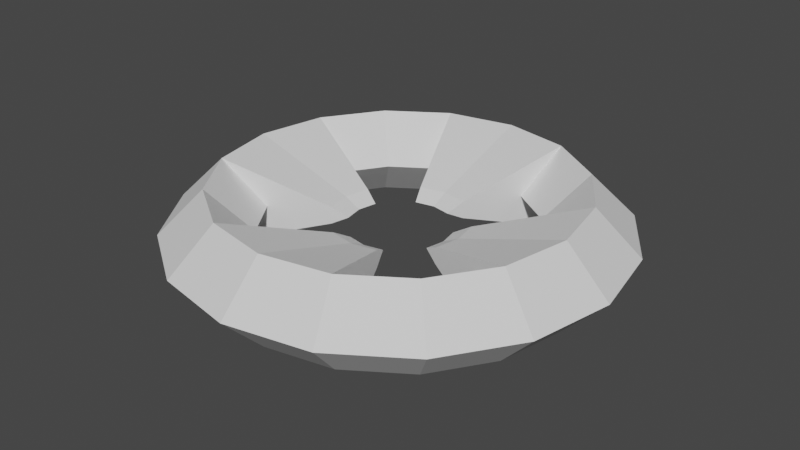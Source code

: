 # Source: WorldPointer.blend  (saved by Blender 3.6.11; exported with 4.5.12 LTS)
import bpy
from mathutils import Matrix  # noqa: F401  (used for matrix-valued properties, if any)

bpy.ops.wm.read_factory_settings(use_empty=True)
scene = bpy.context.scene
scene.name = 'Scene'

# ---- collections
col_collection = bpy.data.collections.new('Collection'); scene.collection.children.link(col_collection)

# ---- world
world_world = bpy.data.worlds.new('World'); scene.world = world_world
world_world.use_nodes = True; world_world.node_tree.nodes.clear()
_N = world_world.node_tree.nodes; _L = world_world.node_tree.links
n0 = _N.new('ShaderNodeOutputWorld'); n0.name = 'World Output'; n0.location = (300, 300)
n1 = _N.new('ShaderNodeBackground'); n1.name = 'Background'; n1.location = (10, 300)
n1.inputs[0].default_value = (0.05088, 0.05088, 0.05088, 1.0)
_L.new(n1.outputs[0], n0.inputs[0])
n0.is_active_output = True
world_world.color = (0.05088, 0.05088, 0.05088)
world_world.use_sun_shadow = False
world_world.sun_shadow_jitter_overblur = 0.0

# ---- meshes
me_torus = bpy.data.meshes.new('Torus')
me_torus.from_pydata([(1.25, 0.0, 0.0), (1.0, 0.0, 0.25), (1.0, 0.0, -0.25), (1.155, 0.4784, 0.0), (0.9239, 0.3827, 0.25), (0.6929, 0.287, 3.062e-17), (0.9239, 0.3827, -0.25), (0.8839, 0.8839, 0.0), (0.7071, 0.7071, 0.25), (0.5303, 0.5303, 3.062e-17), (0.7071, 0.7071, -0.25), (0.4784, 1.155, 0.0), (0.3827, 0.9239, 0.25), (0.287, 0.6929, 3.062e-17), (0.3827, 0.9239, -0.25), (9.437e-08, 1.25, 0.0), (7.55e-08, 1.0, 0.25), (7.55e-08, 1.0, -0.25), (-0.4784, 1.155, 0.0), (-0.3827, 0.9239, 0.25), (-0.287, 0.6929, 3.062e-17), (-0.3827, 0.9239, -0.25), (-0.8839, 0.8839, 0.0), (-0.7071, 0.7071, 0.25), (-0.5303, 0.5303, 3.062e-17), (-0.7071, 0.7071, -0.25), (-1.155, 0.4784, 0.0), (-0.9239, 0.3827, 0.25), (-0.6929, 0.287, 3.062e-17), (-0.9239, 0.3827, -0.25), (-1.25, 1.093e-07, 0.0), (-1.0, 8.742e-08, 0.25), (-1.0, 8.742e-08, -0.25), (-1.155, -0.4784, 0.0), (-0.9239, -0.3827, 0.25), (-0.6929, -0.287, 3.062e-17), (-0.9239, -0.3827, -0.25), (-0.8839, -0.8839, 0.0), (-0.7071, -0.7071, 0.25), (-0.5303, -0.5303, 3.062e-17), (-0.7071, -0.7071, -0.25), (-0.4784, -1.155, 0.0), (-0.3827, -0.9239, 0.25), (-0.287, -0.6929, 3.062e-17), (-0.3827, -0.9239, -0.25), (9.437e-08, -1.25, 0.0), (7.55e-08, -1.0, 0.25), (7.55e-08, -1.0, -0.25), (0.4784, -1.155, 0.0), (0.3827, -0.9239, 0.25), (0.287, -0.6929, 3.062e-17), (0.3827, -0.9239, -0.25), (0.8839, -0.8839, 0.0), (0.7071, -0.7071, 0.25), (0.5303, -0.5303, 3.062e-17), (0.7071, -0.7071, -0.25), (1.155, -0.4784, 0.0), (0.9239, -0.3827, 0.25), (0.6929, -0.287, 3.062e-17), (0.9239, -0.3827, -0.25), (0.286, -6.146e-09, 5.993e-18), (0.3813, -6.146e-09, -0.04894), (0.2642, 0.1094, 5.993e-18), (0.3523, 0.1459, -0.04894), (0.1094, 0.2642, 5.993e-18), (0.1459, 0.3523, -0.04894), (3.388e-08, 0.286, 5.993e-18), (4.108e-08, 0.3813, -0.04894), (-0.1094, 0.2642, 5.993e-18), (-0.1459, 0.3523, -0.04894), (-0.2642, 0.1094, 5.993e-18), (-0.3523, 0.1459, -0.04894), (-0.286, 1.885e-08, 5.993e-18), (-0.3813, 2.719e-08, -0.04894), (-0.2642, -0.1094, 5.993e-18), (-0.3523, -0.1459, -0.04894), (-0.1094, -0.2642, 5.993e-18), (3.388e-08, -0.286, 5.993e-18), (0.1094, -0.2642, 5.993e-18), (0.1459, -0.3523, -0.04894), (0.2642, -0.1094, 5.993e-18), (0.3523, -0.1459, -0.04894), (-0.1459, -0.3523, -0.04894), (4.108e-08, -0.3813, -0.04894), (0.3813, -6.146e-09, 0.04894), (0.3523, 0.1459, 0.04894), (0.1459, 0.3523, 0.04894), (4.108e-08, 0.3813, 0.04894), (-0.1459, 0.3523, 0.04894), (-0.3523, 0.1459, 0.04894), (-0.3813, 2.719e-08, 0.04894), (-0.3523, -0.1459, 0.04894), (-0.1459, -0.3523, 0.04894), (4.108e-08, -0.3813, 0.04894), (0.1459, -0.3523, 0.04894), (0.3523, -0.1459, 0.04894)], [], [(0, 3, 4, 1), (13, 12, 86, 64), (29, 28, 70, 71), (2, 6, 3, 0), (3, 7, 8, 4), (4, 8, 9, 5), (5, 9, 10, 6), (6, 10, 7, 3), (7, 11, 12, 8), (8, 12, 13, 9), (9, 13, 14, 10), (10, 14, 11, 7), (11, 15, 16, 12), (28, 27, 89, 70), (43, 42, 92, 76), (14, 17, 15, 11), (15, 18, 19, 16), (2, 59, 81, 61), (14, 13, 64, 65), (17, 21, 18, 15), (18, 22, 23, 19), (19, 23, 24, 20), (20, 24, 25, 21), (21, 25, 22, 18), (22, 26, 27, 23), (23, 27, 28, 24), (24, 28, 29, 25), (25, 29, 26, 22), (26, 30, 31, 27), (50, 51, 79, 78), (58, 57, 95, 80), (29, 32, 30, 26), (30, 33, 34, 31), (57, 1, 84, 95), (6, 2, 61, 63), (32, 36, 33, 30), (33, 37, 38, 34), (34, 38, 39, 35), (35, 39, 40, 36), (36, 40, 37, 33), (37, 41, 42, 38), (38, 42, 43, 39), (39, 43, 44, 40), (40, 44, 41, 37), (41, 45, 46, 42), (21, 17, 67, 69), (44, 43, 76, 82), (44, 47, 45, 41), (45, 48, 49, 46), (35, 36, 75, 74), (4, 5, 62, 85), (47, 51, 48, 45), (48, 52, 53, 49), (49, 53, 54, 50), (50, 54, 55, 51), (51, 55, 52, 48), (52, 56, 57, 53), (53, 57, 58, 54), (54, 58, 59, 55), (55, 59, 56, 52), (56, 0, 1, 57), (19, 20, 68, 88), (36, 32, 73, 75), (59, 2, 0, 56), (84, 85, 62, 60), (60, 62, 63, 61), (86, 87, 66, 64), (64, 66, 67, 65), (87, 88, 68, 66), (66, 68, 69, 67), (89, 90, 72, 70), (70, 72, 73, 71), (90, 91, 74, 72), (72, 74, 75, 73), (92, 93, 77, 76), (76, 77, 83, 82), (93, 94, 78, 77), (77, 78, 79, 83), (95, 84, 60, 80), (80, 60, 61, 81), (42, 46, 93, 92), (27, 31, 90, 89), (12, 16, 87, 86), (47, 44, 82, 83), (5, 6, 63, 62), (46, 49, 94, 93), (32, 29, 71, 73), (17, 14, 65, 67), (49, 50, 78, 94), (31, 34, 91, 90), (59, 58, 80, 81), (20, 21, 69, 68), (51, 47, 83, 79), (34, 35, 74, 91), (16, 19, 88, 87), (1, 4, 85, 84)])
_uv = me_torus.uv_layers.new(name='UVMap')
_uv.uv.foreach_set('vector', [0.5, 0.5, 0.5625, 0.5, 0.5625, 0.75, 0.5, 0.75, 0.6875, 1.0, 0.6875, 0.75, 0.6875, 0.75, 0.6875, 1.0, 0.9375, 0.25, 0.9375, 0.0, 0.9375, 0.0, 0.9375, 0.25, 0.5, 0.25, 0.5625, 0.25, 0.5625, 0.5, 0.5, 0.5, 0.5625, 0.5, 0.625, 0.5, 0.625, 0.75, 0.5625, 0.75, 0.5625, 0.75, 0.625, 0.75, 0.625, 1.0, 0.5625, 1.0, 0.5625, 0.0, 0.625, 0.0, 0.625, 0.25, 0.5625, 0.25, 0.5625, 0.25, 0.625, 0.25, 0.625, 0.5, 0.5625, 0.5, 0.625, 0.5, 0.6875, 0.5, 0.6875, 0.75, 0.625, 0.75, 0.625, 0.75, 0.6875, 0.75, 0.6875, 1.0, 0.625, 1.0, 0.625, 0.0, 0.6875, 0.0, 0.6875, 0.25, 0.625, 0.25, 0.625, 0.25, 0.6875, 0.25, 0.6875, 0.5, 0.625, 0.5, 0.6875, 0.5, 0.75, 0.5, 0.75, 0.75, 0.6875, 0.75, 0.9375, 1.0, 0.9375, 0.75, 0.9375, 0.75, 0.9375, 1.0, 0.1875, 1.0, 0.1875, 0.75, 0.1875, 0.75, 0.1875, 1.0, 0.6875, 0.25, 0.75, 0.25, 0.75, 0.5, 0.6875, 0.5, 0.75, 0.5, 0.8125, 0.5, 0.8125, 0.75, 0.75, 0.75, 0.5, 0.25, 0.4375, 0.25, 0.4375, 0.25, 0.5, 0.25, 0.6875, 0.25, 0.6875, 0.0, 0.6875, 0.0, 0.6875, 0.25, 0.75, 0.25, 0.8125, 0.25, 0.8125, 0.5, 0.75, 0.5, 0.8125, 0.5, 0.875, 0.5, 0.875, 0.75, 0.8125, 0.75, 0.8125, 0.75, 0.875, 0.75, 0.875, 1.0, 0.8125, 1.0, 0.8125, 0.0, 0.875, 0.0, 0.875, 0.25, 0.8125, 0.25, 0.8125, 0.25, 0.875, 0.25, 0.875, 0.5, 0.8125, 0.5, 0.875, 0.5, 0.9375, 0.5, 0.9375, 0.75, 0.875, 0.75, 0.875, 0.75, 0.9375, 0.75, 0.9375, 1.0, 0.875, 1.0, 0.875, 0.0, 0.9375, 0.0, 0.9375, 0.25, 0.875, 0.25, 0.875, 0.25, 0.9375, 0.25, 0.9375, 0.5, 0.875, 0.5, 0.9375, 0.5, 1.0, 0.5, 1.0, 0.75, 0.9375, 0.75, 0.3125, 0.0, 0.3125, 0.25, 0.3125, 0.25, 0.3125, 0.0, 0.4375, 1.0, 0.4375, 0.75, 0.4375, 0.75, 0.4375, 1.0, 0.9375, 0.25, 1.0, 0.25, 1.0, 0.5, 0.9375, 0.5, 0.0, 0.5, 0.0625, 0.5, 0.0625, 0.75, 0.0, 0.75, 0.4375, 0.75, 0.5, 0.75, 0.5, 0.75, 0.4375, 0.75, 0.5625, 0.25, 0.5, 0.25, 0.5, 0.25, 0.5625, 0.25, 0.0, 0.25, 0.0625, 0.25, 0.0625, 0.5, 0.0, 0.5, 0.0625, 0.5, 0.125, 0.5, 0.125, 0.75, 0.0625, 0.75, 0.0625, 0.75, 0.125, 0.75, 0.125, 1.0, 0.0625, 1.0, 0.0625, 0.0, 0.125, 0.0, 0.125, 0.25, 0.0625, 0.25, 0.0625, 0.25, 0.125, 0.25, 0.125, 0.5, 0.0625, 0.5, 0.125, 0.5, 0.1875, 0.5, 0.1875, 0.75, 0.125, 0.75, 0.125, 0.75, 0.1875, 0.75, 0.1875, 1.0, 0.125, 1.0, 0.125, 0.0, 0.1875, 0.0, 0.1875, 0.25, 0.125, 0.25, 0.125, 0.25, 0.1875, 0.25, 0.1875, 0.5, 0.125, 0.5, 0.1875, 0.5, 0.25, 0.5, 0.25, 0.75, 0.1875, 0.75, 0.8125, 0.25, 0.75, 0.25, 0.75, 0.25, 0.8125, 0.25, 0.1875, 0.25, 0.1875, 0.0, 0.1875, 0.0, 0.1875, 0.25, 0.1875, 0.25, 0.25, 0.25, 0.25, 0.5, 0.1875, 0.5, 0.25, 0.5, 0.3125, 0.5, 0.3125, 0.75, 0.25, 0.75, 0.0625, 0.0, 0.0625, 0.25, 0.0625, 0.25, 0.0625, 0.0, 0.5625, 0.75, 0.5625, 1.0, 0.5625, 1.0, 0.5625, 0.75, 0.25, 0.25, 0.3125, 0.25, 0.3125, 0.5, 0.25, 0.5, 0.3125, 0.5, 0.375, 0.5, 0.375, 0.75, 0.3125, 0.75, 0.3125, 0.75, 0.375, 0.75, 0.375, 1.0, 0.3125, 1.0, 0.3125, 0.0, 0.375, 0.0, 0.375, 0.25, 0.3125, 0.25, 0.3125, 0.25, 0.375, 0.25, 0.375, 0.5, 0.3125, 0.5, 0.375, 0.5, 0.4375, 0.5, 0.4375, 0.75, 0.375, 0.75, 0.375, 0.75, 0.4375, 0.75, 0.4375, 1.0, 0.375, 1.0, 0.375, 0.0, 0.4375, 0.0, 0.4375, 0.25, 0.375, 0.25, 0.375, 0.25, 0.4375, 0.25, 0.4375, 0.5, 0.375, 0.5, 0.4375, 0.5, 0.5, 0.5, 0.5, 0.75, 0.4375, 0.75, 0.8125, 0.75, 0.8125, 1.0, 0.8125, 1.0, 0.8125, 0.75, 0.0625, 0.25, 0.0, 0.25, 0.0, 0.25, 0.0625, 0.25, 0.4375, 0.25, 0.5, 0.25, 0.5, 0.5, 0.4375, 0.5, 0.5, 0.75, 0.5625, 0.75, 0.5625, 1.0, 0.5, 1.0, 0.5, 0.0, 0.5625, 0.0, 0.5625, 0.25, 0.5, 0.25, 0.6875, 0.75, 0.75, 0.75, 0.75, 1.0, 0.6875, 1.0, 0.6875, 0.0, 0.75, 0.0, 0.75, 0.25, 0.6875, 0.25, 0.75, 0.75, 0.8125, 0.75, 0.8125, 1.0, 0.75, 1.0, 0.75, 0.0, 0.8125, 0.0, 0.8125, 0.25, 0.75, 0.25, 0.9375, 0.75, 1.0, 0.75, 1.0, 1.0, 0.9375, 1.0, 0.9375, 0.0, 1.0, 0.0, 1.0, 0.25, 0.9375, 0.25, 0.0, 0.75, 0.0625, 0.75, 0.0625, 1.0, 0.0, 1.0, 0.0, 0.0, 0.0625, 0.0, 0.0625, 0.25, 0.0, 0.25, 0.1875, 0.75, 0.25, 0.75, 0.25, 1.0, 0.1875, 1.0, 0.1875, 0.0, 0.25, 0.0, 0.25, 0.25, 0.1875, 0.25, 0.25, 0.75, 0.3125, 0.75, 0.3125, 1.0, 0.25, 1.0, 0.25, 0.0, 0.3125, 0.0, 0.3125, 0.25, 0.25, 0.25, 0.4375, 0.75, 0.5, 0.75, 0.5, 1.0, 0.4375, 1.0, 0.4375, 0.0, 0.5, 0.0, 0.5, 0.25, 0.4375, 0.25, 0.1875, 0.75, 0.25, 0.75, 0.25, 0.75, 0.1875, 0.75, 0.9375, 0.75, 1.0, 0.75, 1.0, 0.75, 0.9375, 0.75, 0.6875, 0.75, 0.75, 0.75, 0.75, 0.75, 0.6875, 0.75, 0.25, 0.25, 0.1875, 0.25, 0.1875, 0.25, 0.25, 0.25, 0.5625, 0.0, 0.5625, 0.25, 0.5625, 0.25, 0.5625, 0.0, 0.25, 0.75, 0.3125, 0.75, 0.3125, 0.75, 0.25, 0.75, 1.0, 0.25, 0.9375, 0.25, 0.9375, 0.25, 1.0, 0.25, 0.75, 0.25, 0.6875, 0.25, 0.6875, 0.25, 0.75, 0.25, 0.3125, 0.75, 0.3125, 1.0, 0.3125, 1.0, 0.3125, 0.75, 0.0, 0.75, 0.0625, 0.75, 0.0625, 0.75, 0.0, 0.75, 0.4375, 0.25, 0.4375, 0.0, 0.4375, 0.0, 0.4375, 0.25, 0.8125, 0.0, 0.8125, 0.25, 0.8125, 0.25, 0.8125, 0.0, 0.3125, 0.25, 0.25, 0.25, 0.25, 0.25, 0.3125, 0.25, 0.0625, 0.75, 0.0625, 1.0, 0.0625, 1.0, 0.0625, 0.75, 0.75, 0.75, 0.8125, 0.75, 0.8125, 0.75, 0.75, 0.75, 0.5, 0.75, 0.5625, 0.75, 0.5625, 0.75, 0.5, 0.75])
me_torus.update()

# ---- objects
ob_torus = bpy.data.objects.new('Torus', me_torus)

# ---- transforms, parenting, visibility, modifiers, constraints
ob_torus.location = (0.0, 0.0, 0.0)

# ---- collection membership
col_collection.objects.link(ob_torus)

# ---- scene / render settings (as saved in the file)
scene.frame_start = 1; scene.frame_end = 250; scene.frame_set(1)
scene.render.engine = 'BLENDER_EEVEE_NEXT'
scene.cycles.sampling_pattern = 'TABULATED_SOBOL'
scene.view_settings.view_transform = 'Filmic'
bpy.context.view_layer.update()

# ---- added for rendering (the .blend has no active camera and no usable light): camera, sun
cam_auto = bpy.data.cameras.new('AutoCamera')
cam_auto.lens = 50.0
cam_auto.sensor_width = 36.0
cam_auto.clip_end = 1000.0
ob_auto_camera = bpy.data.objects.new('AutoCamera', cam_auto)
scene.collection.objects.link(ob_auto_camera)
ob_auto_camera.location = (3.30371, -3.96446, 2.64297)
ob_auto_camera.rotation_euler = (1.09748, -7.21219e-08, 0.694738)
scene.camera = ob_auto_camera
light_auto_sun = bpy.data.lights.new('AutoSun', 'SUN')
light_auto_sun.energy = 3.0
light_auto_sun.angle = 0.0523599
ob_auto_sun = bpy.data.objects.new('AutoSun', light_auto_sun)
scene.collection.objects.link(ob_auto_sun)
ob_auto_sun.rotation_euler = (0.872665, 0.174533, 0.523599)
bpy.context.view_layer.update()
